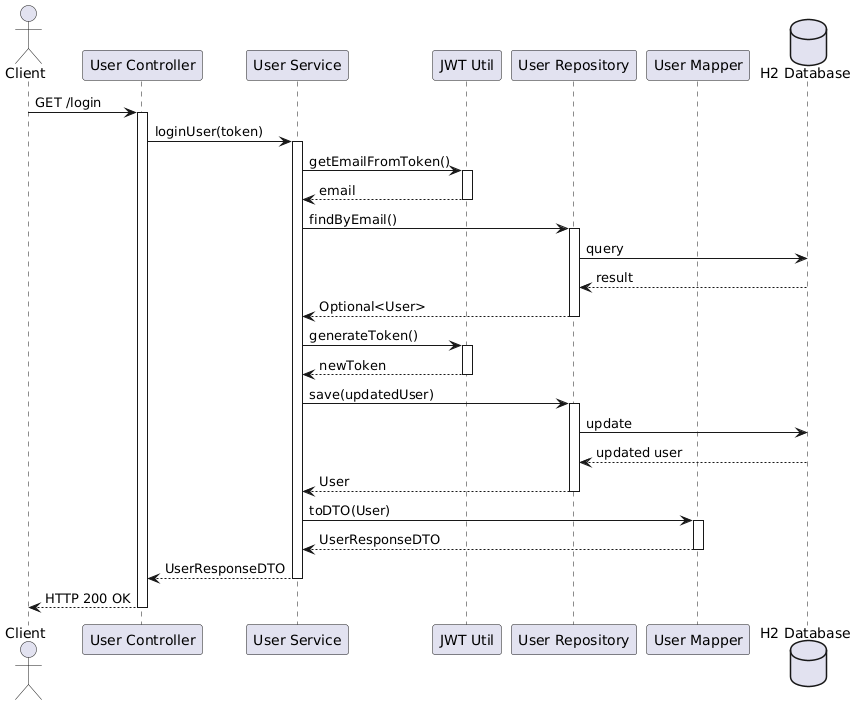

The diagram above was rendered by PlantUML. Its source (embedded in the PNG):
@startuml
actor Client
participant "User Controller" as UC
participant "User Service" as US
participant "JWT Util" as JWT
participant "User Repository" as UR
participant "User Mapper" as UM
database "H2 Database" as DB

Client -> UC : GET /login
activate UC

UC -> US : loginUser(token)
activate US

US -> JWT : getEmailFromToken()
activate JWT
JWT --> US : email
deactivate JWT

US -> UR : findByEmail()
activate UR
UR -> DB : query
DB --> UR : result
UR --> US : Optional<User>
deactivate UR

US -> JWT : generateToken()
activate JWT
JWT --> US : newToken
deactivate JWT

US -> UR : save(updatedUser)
activate UR
UR -> DB : update
DB --> UR : updated user
UR --> US : User
deactivate UR

US -> UM : toDTO(User)
activate UM
UM --> US : UserResponseDTO
deactivate UM

US --> UC : UserResponseDTO
deactivate US

UC --> Client : HTTP 200 OK
deactivate UC
@enduml